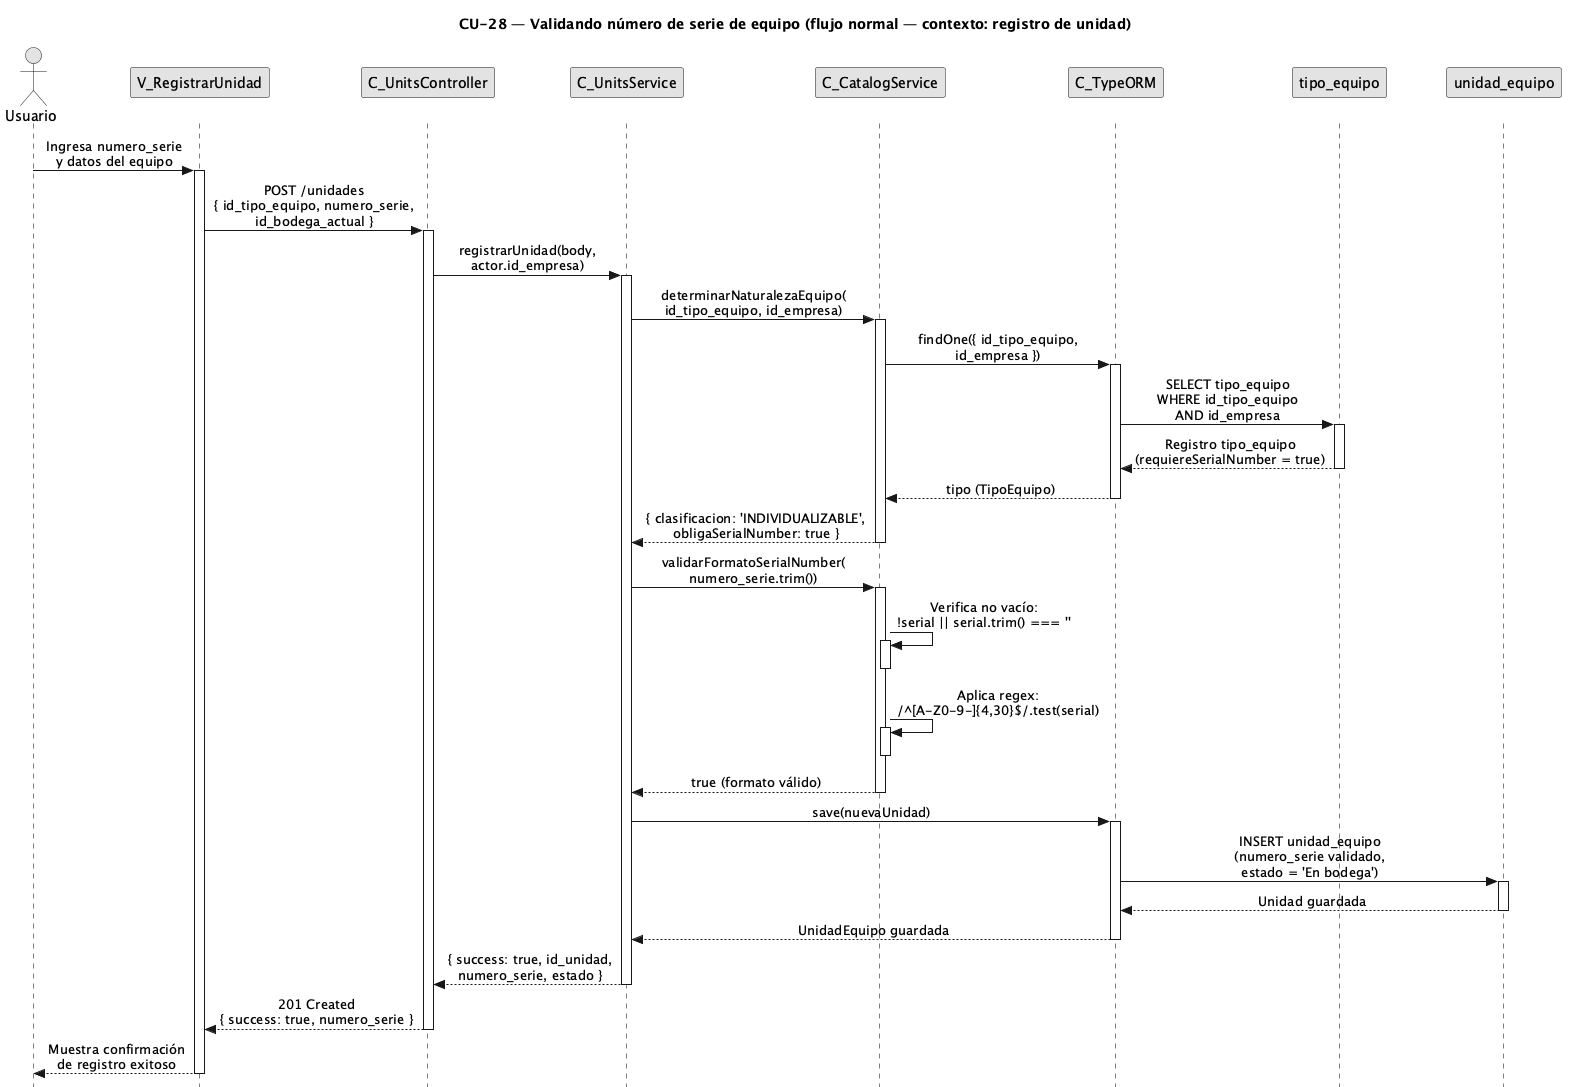

The diagram above was rendered by PlantUML. Its source (embedded in the PNG):
@startuml CU28-normal
title CU-28 — Validando número de serie de equipo (flujo normal — contexto: registro de unidad)

skinparam style strictuml
skinparam monochrome true
skinparam shadowing false
skinparam sequenceMessageAlign center
<style>
sequenceDiagram {
  participant {
    margin 25
  }
  actor {
    margin 20
  }
}
</style>
skinparam sequence {
  MessageAlign center
  LifeLineBorderColor black
}
hide footbox

actor "Usuario" as user
participant "V_RegistrarUnidad" as view
participant "C_UnitsController" as ctrl
participant "C_UnitsService" as units
participant "C_CatalogService" as catalog
participant "C_TypeORM" as orm
participant "tipo_equipo" as tent
participant "unidad_equipo" as uent

user -> view : Ingresa numero_serie\ny datos del equipo
activate view

view -> ctrl : POST /unidades\n{ id_tipo_equipo, numero_serie,\nid_bodega_actual }
activate ctrl

ctrl -> units : registrarUnidad(body,\nactor.id_empresa)
activate units

units -> catalog : determinarNaturalezaEquipo(\nid_tipo_equipo, id_empresa)
activate catalog

catalog -> orm : findOne({ id_tipo_equipo,\nid_empresa })
activate orm

orm -> tent : SELECT tipo_equipo\nWHERE id_tipo_equipo\nAND id_empresa
activate tent
tent --> orm : Registro tipo_equipo\n(requiereSerialNumber = true)
deactivate tent

orm --> catalog : tipo (TipoEquipo)
deactivate orm

catalog --> units : { clasificacion: 'INDIVIDUALIZABLE',\nobligaSerialNumber: true }
deactivate catalog

units -> catalog : validarFormatoSerialNumber(\nnumero_serie.trim())
activate catalog

catalog -> catalog : Verifica no vacío:\n!serial || serial.trim() === ''
activate catalog
deactivate catalog

catalog -> catalog : Aplica regex:\n/^[A-Z0-9-]{4,30}$/.test(serial)
activate catalog
deactivate catalog

catalog --> units : true (formato válido)
deactivate catalog

units -> orm : save(nuevaUnidad)
activate orm

orm -> uent : INSERT unidad_equipo\n(numero_serie validado,\nestado = 'En bodega')
activate uent
uent --> orm : Unidad guardada
deactivate uent

orm --> units : UnidadEquipo guardada
deactivate orm

units --> ctrl : { success: true, id_unidad,\nnumero_serie, estado }
deactivate units

ctrl --> view : 201 Created\n{ success: true, numero_serie }
deactivate ctrl

view --> user : Muestra confirmación\nde registro exitoso
deactivate view

@enduml